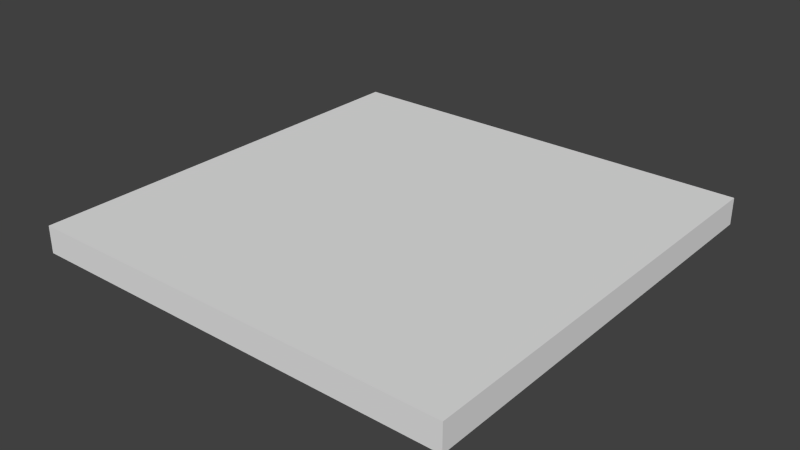 # Source: Straight_Countertop_Square.blend  (saved by Blender 2.76.0; exported with 4.5.12 LTS)
import bpy
from mathutils import Matrix  # noqa: F401  (used for matrix-valued properties, if any)

bpy.ops.wm.read_factory_settings(use_empty=True)
scene = bpy.context.scene
scene.name = 'Scene'

# ---- collections
col_collection_1 = bpy.data.collections.new('Collection 1'); scene.collection.children.link(col_collection_1)

# ---- world
world_world = bpy.data.worlds.new('World'); scene.world = world_world
world_world.color = (0.05088, 0.05088, 0.05088)
world_world.use_sun_shadow = False
world_world.sun_shadow_jitter_overblur = 0.0
world_world.cycles.sampling_method = 'MANUAL'
world_world.cycles.sample_map_resolution = 256

# ---- meshes
me_base_point = bpy.data.meshes.new('Base Point')
me_base_point.from_pydata([(0.0, 0.0, 0.0)], [], [])
me_base_point.use_remesh_preserve_volume = False
me_base_point.use_remesh_preserve_attributes = False
me_base_point.use_mirror_vertex_groups = False
me_base_point.update()
me_countertop = bpy.data.meshes.new('Countertop')
me_countertop.from_pydata([(0.0, 0.0, 0.0), (0.0, -0.6096, 0.0), (0.6096, -0.6096, 0.0), (0.6096, 0.0, 0.0), (0.0, 0.0, 0.0381), (0.0, -0.6096, 0.0381), (0.6096, -0.6096, 0.0381), (0.6096, 0.0, 0.0381)], [], [(0, 3, 2, 1), (4, 5, 6, 7), (0, 1, 5, 4), (1, 2, 6, 5), (2, 3, 7, 6), (4, 7, 3, 0)])
_uv = me_countertop.uv_layers.new(name='UVMap')
_uv.uv.foreach_set('vector', [0.5, 8.742e-08, 1.0, 0.0, 1.0, 0.5, 0.5, 0.5, 0.5, 0.5, 4.889e-08, 0.5, 0.0, 4.889e-08, 0.5, 0.0, 0.125, 0.5, 0.125, 1.0, 0.09375, 1.0, 0.09375, 0.5, 0.0625, 1.0, 0.0625, 0.5, 0.09375, 0.5, 0.09375, 1.0, 0.03125, 0.5, 0.03125, 1.0, 1.589e-07, 1.0, 0.0, 0.5, 0.03125, 1.0, 0.03125, 0.5, 0.0625, 0.5, 0.0625, 1.0])
me_countertop.materials.append(None)
me_countertop.use_remesh_preserve_volume = False
me_countertop.use_remesh_preserve_attributes = False
me_countertop.use_mirror_vertex_groups = False
me_countertop.update()
me_cage = bpy.data.meshes.new('CAGE')
me_cage.from_pydata([(0.0, 0.0, 0.0), (0.0, 0.6096, 0.0), (0.6096, 0.6096, 0.0), (0.6096, 0.0, 0.0), (0.0, 0.0, 0.6096), (0.0, 0.6096, 0.6096), (0.6096, 0.6096, 0.6096), (0.6096, 0.0, 0.6096)], [], [(0, 1, 2, 3), (4, 7, 6, 5), (0, 4, 5, 1), (1, 5, 6, 2), (2, 6, 7, 3), (4, 0, 3, 7)])
me_cage.use_remesh_preserve_volume = False
me_cage.use_remesh_preserve_attributes = False
me_cage.use_mirror_vertex_groups = False
me_cage.update()

# ---- objects
ob_bpassembly_straight_countertop_square = bpy.data.objects.new('BPASSEMBLY.Straight Countertop Square', me_base_point)
ob_vpdimz_straight_countertop_square = bpy.data.objects.new('VPDIMZ.Straight Countertop Square', None)
ob_vpdimy_straight_countertop_square = bpy.data.objects.new('VPDIMY.Straight Countertop Square', None)
ob_vpdimx_straight_countertop_square = bpy.data.objects.new('VPDIMX.Straight Countertop Square', None)
ob_mesh_straight_countertop_square_countertop = bpy.data.objects.new('MESH.Straight Countertop Square.Countertop', me_countertop)
ob_cage_straight_countertop_square_cage = bpy.data.objects.new('CAGE.Straight Countertop Square.CAGE', me_cage)

# ---- transforms, parenting, visibility, modifiers, constraints
ob_bpassembly_straight_countertop_square.location = (0.0, 0.0, 0.0)
ob_bpassembly_straight_countertop_square.lineart.crease_threshold = 0.0
ob_vpdimz_straight_countertop_square.parent = ob_bpassembly_straight_countertop_square
ob_vpdimz_straight_countertop_square.location = (0.0, 0.0, 0.0381)
ob_vpdimz_straight_countertop_square.lock_location = (True, True, False)
ob_vpdimz_straight_countertop_square.empty_display_size = 0.3048
ob_vpdimz_straight_countertop_square.empty_image_offset = (0.0, 0.0)
ob_vpdimz_straight_countertop_square.lineart.crease_threshold = 0.0
ob_vpdimy_straight_countertop_square.parent = ob_bpassembly_straight_countertop_square
ob_vpdimy_straight_countertop_square.location = (0.0, -0.6096, 0.0)
ob_vpdimy_straight_countertop_square.lock_location = (True, False, True)
ob_vpdimy_straight_countertop_square.empty_display_size = 0.3048
ob_vpdimy_straight_countertop_square.empty_image_offset = (0.0, 0.0)
ob_vpdimy_straight_countertop_square.lineart.crease_threshold = 0.0
ob_vpdimx_straight_countertop_square.parent = ob_bpassembly_straight_countertop_square
ob_vpdimx_straight_countertop_square.location = (0.6096, 0.0, 0.0)
ob_vpdimx_straight_countertop_square.lock_location = (False, True, True)
ob_vpdimx_straight_countertop_square.empty_display_size = 0.3048
ob_vpdimx_straight_countertop_square.empty_image_offset = (0.0, 0.0)
ob_vpdimx_straight_countertop_square.lineart.crease_threshold = 0.0
ob_mesh_straight_countertop_square_countertop.parent = ob_bpassembly_straight_countertop_square
ob_mesh_straight_countertop_square_countertop.location = (0.0, 0.0, 0.0)
ob_mesh_straight_countertop_square_countertop.lock_location = (True, True, True)
ob_mesh_straight_countertop_square_countertop.lineart.crease_threshold = 0.0
_vg = ob_mesh_straight_countertop_square_countertop.vertex_groups.new(name='X Dimension')
_vg = ob_mesh_straight_countertop_square_countertop.vertex_groups.new(name='Y Dimension')
_vg = ob_mesh_straight_countertop_square_countertop.vertex_groups.new(name='Z Dimension')
_m = ob_mesh_straight_countertop_square_countertop.modifiers.new('Hook-VPDIMX.New Assembly', 'HOOK')
_m.center = (0.6096, 0.0, 0.0)
_m.matrix_inverse = ((1.0, 0.0, 0.0, -0.6096), (0.0, 1.0, 0.0, 0.0), (0.0, 0.0, 1.0, 0.0), (0.0, 0.0, 0.0, 1.0))
_m.object = ob_vpdimx_straight_countertop_square
_m = ob_mesh_straight_countertop_square_countertop.modifiers.new('Hook-VPDIMY.New Assembly', 'HOOK')
_m.center = (0.0, -0.6096, 0.0)
_m.matrix_inverse = ((1.0, 0.0, 0.0, 0.0), (0.0, 1.0, 0.0, 0.6096), (0.0, 0.0, 1.0, 0.0), (0.0, 0.0, 0.0, 1.0))
_m.object = ob_vpdimy_straight_countertop_square
_m = ob_mesh_straight_countertop_square_countertop.modifiers.new('Hook-VPDIMZ.New Assembly', 'HOOK')
_m.center = (0.0, 0.0, 0.0381)
_m.matrix_inverse = ((1.0, 0.0, 0.0, 0.0), (0.0, 1.0, 0.0, 0.0), (0.0, 0.0, 1.0, -0.0381), (0.0, 0.0, 0.0, 1.0))
_m.object = ob_vpdimz_straight_countertop_square
ob_cage_straight_countertop_square_cage.parent = ob_bpassembly_straight_countertop_square
ob_cage_straight_countertop_square_cage.location = (0.0, 0.0, 0.0)
ob_cage_straight_countertop_square_cage.lock_location = (True, True, True)
ob_cage_straight_countertop_square_cage.lock_rotation = (True, True, True)
ob_cage_straight_countertop_square_cage.visible_camera = False
ob_cage_straight_countertop_square_cage.visible_diffuse = False
ob_cage_straight_countertop_square_cage.visible_glossy = False
ob_cage_straight_countertop_square_cage.visible_transmission = False
ob_cage_straight_countertop_square_cage.visible_shadow = False
ob_cage_straight_countertop_square_cage.display_type = 'WIRE'
ob_cage_straight_countertop_square_cage.lineart.crease_threshold = 0.0
_vg = ob_cage_straight_countertop_square_cage.vertex_groups.new(name='X Dimension')
_vg = ob_cage_straight_countertop_square_cage.vertex_groups.new(name='Y Dimension')
_vg = ob_cage_straight_countertop_square_cage.vertex_groups.new(name='Z Dimension')
_m = ob_cage_straight_countertop_square_cage.modifiers.new('Hook-VPDIMX.New Assembly', 'HOOK')
_m.center = (0.6096, 0.0, 0.0)
_m.matrix_inverse = ((1.0, 0.0, 0.0, -0.6096), (0.0, 1.0, 0.0, 0.0), (0.0, 0.0, 1.0, 0.0), (0.0, 0.0, 0.0, 1.0))
_m.object = ob_vpdimx_straight_countertop_square
_m = ob_cage_straight_countertop_square_cage.modifiers.new('Hook-VPDIMY.New Assembly', 'HOOK')
_m.center = (0.0, 0.6096, 0.0)
_m.matrix_inverse = ((1.0, 0.0, 0.0, 0.0), (0.0, 1.0, 0.0, -0.6096), (0.0, 0.0, 1.0, 0.0), (0.0, 0.0, 0.0, 1.0))
_m.object = ob_vpdimy_straight_countertop_square
_m = ob_cage_straight_countertop_square_cage.modifiers.new('Hook-VPDIMZ.New Assembly', 'HOOK')
_m.center = (0.0, 0.0, 0.6096)
_m.matrix_inverse = ((1.0, 0.0, 0.0, 0.0), (0.0, 1.0, 0.0, 0.0), (0.0, 0.0, 1.0, -0.6096), (0.0, 0.0, 0.0, 1.0))
_m.object = ob_vpdimz_straight_countertop_square

# ---- collection membership
col_collection_1.objects.link(ob_bpassembly_straight_countertop_square)
col_collection_1.objects.link(ob_vpdimz_straight_countertop_square)
col_collection_1.objects.link(ob_vpdimy_straight_countertop_square)
col_collection_1.objects.link(ob_vpdimx_straight_countertop_square)
col_collection_1.objects.link(ob_mesh_straight_countertop_square_countertop)
col_collection_1.objects.link(ob_cage_straight_countertop_square_cage)

# ---- scene / render settings (as saved in the file)
scene.frame_start = 1; scene.frame_end = 250; scene.frame_set(1)
scene.render.engine = 'CYCLES'
scene.render.resolution_percentage = 50
scene.render.dither_intensity = 0.0
scene.cycles.use_denoising = False
scene.cycles.samples = 100
scene.cycles.sampling_pattern = 'TABULATED_SOBOL'
scene.cycles.light_sampling_threshold = 0.0
scene.cycles.use_adaptive_sampling = False
scene.cycles.use_light_tree = False
scene.cycles.caustics_reflective = False
scene.cycles.caustics_refractive = False
scene.cycles.blur_glossy = 0.0
scene.cycles.max_bounces = 6
scene.cycles.pixel_filter_type = 'GAUSSIAN'
scene.cycles.sample_clamp_direct = 1.0
scene.cycles.sample_clamp_indirect = 1.0
scene.view_settings.view_transform = 'Standard'
bpy.context.view_layer.update()

# ---- added for rendering (the .blend has no active camera and no usable light): camera, sun
cam_auto = bpy.data.cameras.new('AutoCamera')
cam_auto.lens = 50.0
cam_auto.sensor_width = 36.0
cam_auto.clip_end = 1000.0
ob_auto_camera = bpy.data.objects.new('AutoCamera', cam_auto)
scene.collection.objects.link(ob_auto_camera)
ob_auto_camera.location = (1.10322, -1.2629, 0.657785)
ob_auto_camera.rotation_euler = (1.09748, -7.21219e-08, 0.694738)
scene.camera = ob_auto_camera
light_auto_sun = bpy.data.lights.new('AutoSun', 'SUN')
light_auto_sun.energy = 3.0
light_auto_sun.angle = 0.0523599
ob_auto_sun = bpy.data.objects.new('AutoSun', light_auto_sun)
scene.collection.objects.link(ob_auto_sun)
ob_auto_sun.rotation_euler = (0.872665, 0.174533, 0.523599)
bpy.context.view_layer.update()
